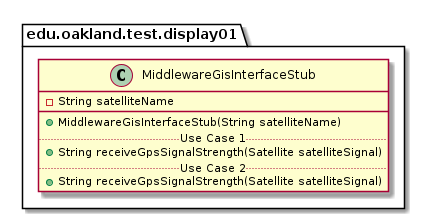

The diagram above was rendered by PlantUML. Its source (embedded in the PNG):
@startuml MiddlewareGisInterfaceStub

package edu.oakland.test.display01 {
    class MiddlewareGisInterfaceStub {
        - String satelliteName
        __
        + MiddlewareGisInterfaceStub(String satelliteName)
        .. Use Case 1 ..
        + String receiveGpsSignalStrength(Satellite satelliteSignal)
        .. Use Case 2 ..
        + String receiveGpsSignalStrength(Satellite satelliteSignal)
    }
}

@enduml